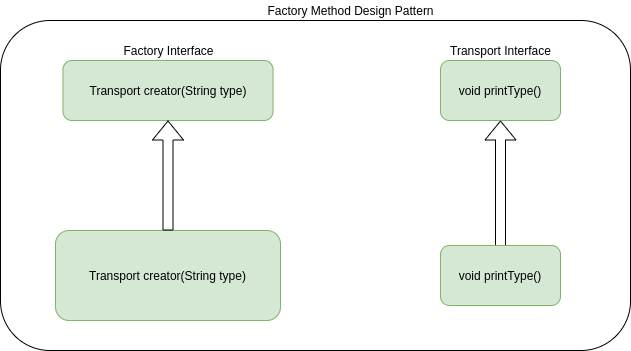

The diagram above was exported from draw.io. Its source (the exported page's mxGraphModel, read from the mxfile embedded in the PNG):
<mxGraphModel dx="1038" dy="583" grid="1" gridSize="10" guides="1" tooltips="1" connect="1" arrows="1" fold="1" page="1" pageScale="1" pageWidth="850" pageHeight="1100" math="0" shadow="0">
  <root>
    <mxCell id="0" />
    <mxCell id="1" parent="0" />
    <mxCell id="5ocpVXd1-RCI0KDWWVzX-16" value="" style="rounded=1;whiteSpace=wrap;html=1;" parent="1" vertex="1">
      <mxGeometry x="180" y="80" width="630" height="330" as="geometry" />
    </mxCell>
    <mxCell id="5ocpVXd1-RCI0KDWWVzX-1" value="Transport creator(String type)" style="rounded=1;whiteSpace=wrap;html=1;fillColor=#d5e8d4;strokeColor=#82b366;" parent="1" vertex="1">
      <mxGeometry x="242.5" y="120" width="210" height="60" as="geometry" />
    </mxCell>
    <mxCell id="5ocpVXd1-RCI0KDWWVzX-2" value="Transport creator(String type)&lt;span&gt;&lt;br&gt;&lt;/span&gt;" style="rounded=1;whiteSpace=wrap;html=1;fillColor=#d5e8d4;strokeColor=#82b366;" parent="1" vertex="1">
      <mxGeometry x="235" y="290" width="225" height="90" as="geometry" />
    </mxCell>
    <mxCell id="5ocpVXd1-RCI0KDWWVzX-3" value="Factory Interface" style="text;html=1;align=center;verticalAlign=middle;resizable=0;points=[];autosize=1;strokeColor=none;" parent="1" vertex="1">
      <mxGeometry x="292.5" y="100" width="110" height="20" as="geometry" />
    </mxCell>
    <mxCell id="5ocpVXd1-RCI0KDWWVzX-6" value="" style="shape=flexArrow;endArrow=classic;html=1;entryX=0.5;entryY=1;entryDx=0;entryDy=0;" parent="1" source="5ocpVXd1-RCI0KDWWVzX-2" target="5ocpVXd1-RCI0KDWWVzX-1" edge="1">
      <mxGeometry width="50" height="50" relative="1" as="geometry">
        <mxPoint x="400" y="340" as="sourcePoint" />
        <mxPoint x="450" y="290" as="targetPoint" />
      </mxGeometry>
    </mxCell>
    <mxCell id="5ocpVXd1-RCI0KDWWVzX-10" value="void printType()" style="rounded=1;whiteSpace=wrap;html=1;fillColor=#d5e8d4;strokeColor=#82b366;" parent="1" vertex="1">
      <mxGeometry x="620" y="120" width="120" height="60" as="geometry" />
    </mxCell>
    <mxCell id="5ocpVXd1-RCI0KDWWVzX-11" value="Transport Interface" style="text;html=1;align=center;verticalAlign=middle;resizable=0;points=[];autosize=1;strokeColor=none;" parent="1" vertex="1">
      <mxGeometry x="620" y="100" width="120" height="20" as="geometry" />
    </mxCell>
    <mxCell id="5ocpVXd1-RCI0KDWWVzX-14" value="" style="shape=flexArrow;endArrow=classic;html=1;entryX=0.5;entryY=1;entryDx=0;entryDy=0;" parent="1" target="5ocpVXd1-RCI0KDWWVzX-10" edge="1">
      <mxGeometry width="50" height="50" relative="1" as="geometry">
        <mxPoint x="680" y="310" as="sourcePoint" />
        <mxPoint x="450" y="230" as="targetPoint" />
      </mxGeometry>
    </mxCell>
    <mxCell id="5ocpVXd1-RCI0KDWWVzX-15" value="void printType()" style="rounded=1;whiteSpace=wrap;html=1;fillColor=#d5e8d4;strokeColor=#82b366;" parent="1" vertex="1">
      <mxGeometry x="620" y="305" width="120" height="60" as="geometry" />
    </mxCell>
    <mxCell id="5ocpVXd1-RCI0KDWWVzX-17" value="Factory Method Design Pattern" style="text;html=1;align=center;verticalAlign=middle;resizable=0;points=[];autosize=1;strokeColor=none;" parent="1" vertex="1">
      <mxGeometry x="440" y="60" width="180" height="20" as="geometry" />
    </mxCell>
  </root>
</mxGraphModel>